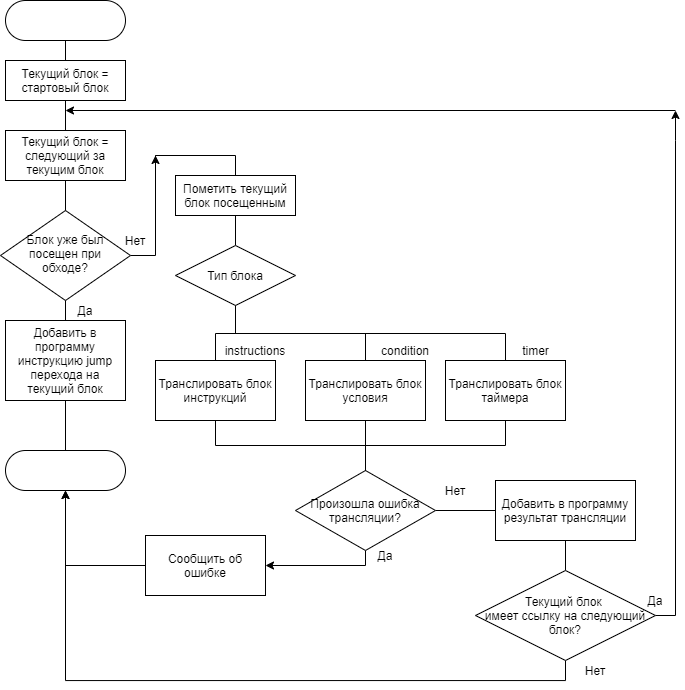

The diagram above was exported from draw.io. Its source (the exported page's mxGraphModel, read from the mxfile embedded in the PNG):
<mxGraphModel dx="1296" dy="665" grid="1" gridSize="10" guides="1" tooltips="1" connect="1" arrows="1" fold="1" page="1" pageScale="1" pageWidth="827" pageHeight="1169" math="0" shadow="0">
  <root>
    <mxCell id="WIyWlLk6GJQsqaUBKTNV-0" />
    <mxCell id="WIyWlLk6GJQsqaUBKTNV-1" parent="WIyWlLk6GJQsqaUBKTNV-0" />
    <mxCell id="anJhXBUAzRMVn5HyXCfS-1" style="edgeStyle=orthogonalEdgeStyle;rounded=0;orthogonalLoop=1;jettySize=auto;html=1;exitX=0.5;exitY=1;exitDx=0;exitDy=0;entryX=0.5;entryY=0;entryDx=0;entryDy=0;endArrow=none;endFill=0;" edge="1" parent="WIyWlLk6GJQsqaUBKTNV-1" source="WIyWlLk6GJQsqaUBKTNV-3" target="anJhXBUAzRMVn5HyXCfS-0">
      <mxGeometry relative="1" as="geometry" />
    </mxCell>
    <mxCell id="WIyWlLk6GJQsqaUBKTNV-3" value="" style="rounded=1;whiteSpace=wrap;html=1;fontSize=12;glass=0;strokeWidth=1;shadow=0;arcSize=50;" parent="WIyWlLk6GJQsqaUBKTNV-1" vertex="1">
      <mxGeometry x="40" y="20" width="120" height="40" as="geometry" />
    </mxCell>
    <mxCell id="anJhXBUAzRMVn5HyXCfS-9" value="" style="edgeStyle=orthogonalEdgeStyle;rounded=0;orthogonalLoop=1;jettySize=auto;html=1;endArrow=none;endFill=0;" edge="1" parent="WIyWlLk6GJQsqaUBKTNV-1" source="WIyWlLk6GJQsqaUBKTNV-6" target="anJhXBUAzRMVn5HyXCfS-8">
      <mxGeometry relative="1" as="geometry" />
    </mxCell>
    <mxCell id="anJhXBUAzRMVn5HyXCfS-16" style="edgeStyle=orthogonalEdgeStyle;rounded=0;orthogonalLoop=1;jettySize=auto;html=1;" edge="1" parent="WIyWlLk6GJQsqaUBKTNV-1" source="WIyWlLk6GJQsqaUBKTNV-6">
      <mxGeometry relative="1" as="geometry">
        <mxPoint x="190" y="175" as="targetPoint" />
        <Array as="points">
          <mxPoint x="190" y="275" />
          <mxPoint x="190" y="175" />
        </Array>
      </mxGeometry>
    </mxCell>
    <mxCell id="WIyWlLk6GJQsqaUBKTNV-6" value="Блок уже был посещен при обходе?" style="rhombus;whiteSpace=wrap;html=1;shadow=0;fontFamily=Helvetica;fontSize=12;align=center;strokeWidth=1;spacing=6;spacingTop=-4;" parent="WIyWlLk6GJQsqaUBKTNV-1" vertex="1">
      <mxGeometry x="35" y="230" width="130" height="90" as="geometry" />
    </mxCell>
    <mxCell id="anJhXBUAzRMVn5HyXCfS-4" value="" style="edgeStyle=orthogonalEdgeStyle;rounded=0;orthogonalLoop=1;jettySize=auto;html=1;endArrow=none;endFill=0;" edge="1" parent="WIyWlLk6GJQsqaUBKTNV-1" source="anJhXBUAzRMVn5HyXCfS-0" target="anJhXBUAzRMVn5HyXCfS-3">
      <mxGeometry relative="1" as="geometry" />
    </mxCell>
    <mxCell id="anJhXBUAzRMVn5HyXCfS-0" value="Текущий блок = стартовый блок" style="rounded=0;whiteSpace=wrap;html=1;" vertex="1" parent="WIyWlLk6GJQsqaUBKTNV-1">
      <mxGeometry x="40" y="80" width="120" height="40" as="geometry" />
    </mxCell>
    <mxCell id="anJhXBUAzRMVn5HyXCfS-5" value="" style="edgeStyle=orthogonalEdgeStyle;rounded=0;orthogonalLoop=1;jettySize=auto;html=1;endArrow=none;endFill=0;" edge="1" parent="WIyWlLk6GJQsqaUBKTNV-1" source="anJhXBUAzRMVn5HyXCfS-3" target="WIyWlLk6GJQsqaUBKTNV-6">
      <mxGeometry relative="1" as="geometry" />
    </mxCell>
    <mxCell id="anJhXBUAzRMVn5HyXCfS-3" value="Текущий блок = следующий за текущим блок" style="rounded=0;whiteSpace=wrap;html=1;" vertex="1" parent="WIyWlLk6GJQsqaUBKTNV-1">
      <mxGeometry x="40" y="150" width="120" height="50" as="geometry" />
    </mxCell>
    <mxCell id="anJhXBUAzRMVn5HyXCfS-13" value="" style="edgeStyle=orthogonalEdgeStyle;rounded=0;orthogonalLoop=1;jettySize=auto;html=1;endArrow=none;endFill=0;" edge="1" parent="WIyWlLk6GJQsqaUBKTNV-1" source="anJhXBUAzRMVn5HyXCfS-8" target="anJhXBUAzRMVn5HyXCfS-10">
      <mxGeometry relative="1" as="geometry" />
    </mxCell>
    <mxCell id="anJhXBUAzRMVn5HyXCfS-8" value="Добавить в программу инструкцию jump перехода на текущий блок" style="rounded=0;whiteSpace=wrap;html=1;" vertex="1" parent="WIyWlLk6GJQsqaUBKTNV-1">
      <mxGeometry x="40" y="340" width="120" height="80" as="geometry" />
    </mxCell>
    <mxCell id="anJhXBUAzRMVn5HyXCfS-10" value="" style="rounded=1;whiteSpace=wrap;html=1;fontSize=12;glass=0;strokeWidth=1;shadow=0;arcSize=50;" vertex="1" parent="WIyWlLk6GJQsqaUBKTNV-1">
      <mxGeometry x="40" y="470" width="120" height="40" as="geometry" />
    </mxCell>
    <mxCell id="anJhXBUAzRMVn5HyXCfS-14" value="Да" style="text;html=1;strokeColor=none;fillColor=none;align=center;verticalAlign=middle;whiteSpace=wrap;rounded=0;" vertex="1" parent="WIyWlLk6GJQsqaUBKTNV-1">
      <mxGeometry x="100" y="320" width="40" height="20" as="geometry" />
    </mxCell>
    <mxCell id="anJhXBUAzRMVn5HyXCfS-19" value="" style="edgeStyle=orthogonalEdgeStyle;rounded=0;orthogonalLoop=1;jettySize=auto;html=1;endArrow=none;endFill=0;" edge="1" parent="WIyWlLk6GJQsqaUBKTNV-1" source="anJhXBUAzRMVn5HyXCfS-15" target="anJhXBUAzRMVn5HyXCfS-18">
      <mxGeometry relative="1" as="geometry" />
    </mxCell>
    <mxCell id="anJhXBUAzRMVn5HyXCfS-54" style="edgeStyle=orthogonalEdgeStyle;rounded=0;orthogonalLoop=1;jettySize=auto;html=1;exitX=0.5;exitY=0;exitDx=0;exitDy=0;endArrow=none;endFill=0;" edge="1" parent="WIyWlLk6GJQsqaUBKTNV-1" source="anJhXBUAzRMVn5HyXCfS-15">
      <mxGeometry relative="1" as="geometry">
        <mxPoint x="190" y="175" as="targetPoint" />
      </mxGeometry>
    </mxCell>
    <mxCell id="anJhXBUAzRMVn5HyXCfS-15" value="Пометить текущий блок посещенным" style="rounded=0;whiteSpace=wrap;html=1;" vertex="1" parent="WIyWlLk6GJQsqaUBKTNV-1">
      <mxGeometry x="210" y="195" width="120" height="40" as="geometry" />
    </mxCell>
    <mxCell id="anJhXBUAzRMVn5HyXCfS-17" value="Нет" style="text;html=1;strokeColor=none;fillColor=none;align=center;verticalAlign=middle;whiteSpace=wrap;rounded=0;" vertex="1" parent="WIyWlLk6GJQsqaUBKTNV-1">
      <mxGeometry x="150" y="250" width="40" height="20" as="geometry" />
    </mxCell>
    <mxCell id="anJhXBUAzRMVn5HyXCfS-24" style="edgeStyle=orthogonalEdgeStyle;rounded=0;orthogonalLoop=1;jettySize=auto;html=1;exitX=0.5;exitY=1;exitDx=0;exitDy=0;entryX=0.5;entryY=0;entryDx=0;entryDy=0;endArrow=none;endFill=0;" edge="1" parent="WIyWlLk6GJQsqaUBKTNV-1" source="anJhXBUAzRMVn5HyXCfS-18" target="anJhXBUAzRMVn5HyXCfS-21">
      <mxGeometry relative="1" as="geometry">
        <Array as="points">
          <mxPoint x="270" y="353" />
          <mxPoint x="250" y="353" />
        </Array>
      </mxGeometry>
    </mxCell>
    <mxCell id="anJhXBUAzRMVn5HyXCfS-25" style="edgeStyle=orthogonalEdgeStyle;rounded=0;orthogonalLoop=1;jettySize=auto;html=1;exitX=0.5;exitY=1;exitDx=0;exitDy=0;endArrow=none;endFill=0;" edge="1" parent="WIyWlLk6GJQsqaUBKTNV-1" source="anJhXBUAzRMVn5HyXCfS-18" target="anJhXBUAzRMVn5HyXCfS-22">
      <mxGeometry relative="1" as="geometry">
        <Array as="points">
          <mxPoint x="270" y="353" />
          <mxPoint x="400" y="353" />
        </Array>
      </mxGeometry>
    </mxCell>
    <mxCell id="anJhXBUAzRMVn5HyXCfS-26" style="edgeStyle=orthogonalEdgeStyle;rounded=0;orthogonalLoop=1;jettySize=auto;html=1;exitX=0.5;exitY=1;exitDx=0;exitDy=0;endArrow=none;endFill=0;" edge="1" parent="WIyWlLk6GJQsqaUBKTNV-1" source="anJhXBUAzRMVn5HyXCfS-18" target="anJhXBUAzRMVn5HyXCfS-23">
      <mxGeometry relative="1" as="geometry">
        <Array as="points">
          <mxPoint x="270" y="353" />
          <mxPoint x="540" y="353" />
        </Array>
      </mxGeometry>
    </mxCell>
    <mxCell id="anJhXBUAzRMVn5HyXCfS-18" value="Тип блока" style="rhombus;whiteSpace=wrap;html=1;" vertex="1" parent="WIyWlLk6GJQsqaUBKTNV-1">
      <mxGeometry x="210" y="265" width="120" height="60" as="geometry" />
    </mxCell>
    <mxCell id="anJhXBUAzRMVn5HyXCfS-38" style="edgeStyle=orthogonalEdgeStyle;rounded=0;orthogonalLoop=1;jettySize=auto;html=1;entryX=0;entryY=0.5;entryDx=0;entryDy=0;endArrow=none;endFill=0;" edge="1" parent="WIyWlLk6GJQsqaUBKTNV-1" source="anJhXBUAzRMVn5HyXCfS-20" target="anJhXBUAzRMVn5HyXCfS-37">
      <mxGeometry relative="1" as="geometry" />
    </mxCell>
    <mxCell id="anJhXBUAzRMVn5HyXCfS-46" style="edgeStyle=orthogonalEdgeStyle;rounded=0;orthogonalLoop=1;jettySize=auto;html=1;entryX=1;entryY=0.5;entryDx=0;entryDy=0;" edge="1" parent="WIyWlLk6GJQsqaUBKTNV-1" source="anJhXBUAzRMVn5HyXCfS-20" target="anJhXBUAzRMVn5HyXCfS-45">
      <mxGeometry relative="1" as="geometry">
        <Array as="points">
          <mxPoint x="400" y="585" />
        </Array>
      </mxGeometry>
    </mxCell>
    <mxCell id="anJhXBUAzRMVn5HyXCfS-20" value="Произошла ошибка трансляции?" style="rhombus;whiteSpace=wrap;html=1;" vertex="1" parent="WIyWlLk6GJQsqaUBKTNV-1">
      <mxGeometry x="330" y="490" width="140" height="80" as="geometry" />
    </mxCell>
    <mxCell id="anJhXBUAzRMVn5HyXCfS-31" style="edgeStyle=orthogonalEdgeStyle;rounded=0;orthogonalLoop=1;jettySize=auto;html=1;exitX=0.5;exitY=1;exitDx=0;exitDy=0;endArrow=none;endFill=0;" edge="1" parent="WIyWlLk6GJQsqaUBKTNV-1" source="anJhXBUAzRMVn5HyXCfS-21" target="anJhXBUAzRMVn5HyXCfS-20">
      <mxGeometry relative="1" as="geometry" />
    </mxCell>
    <mxCell id="anJhXBUAzRMVn5HyXCfS-21" value="Транслировать блок инструкций" style="rounded=0;whiteSpace=wrap;html=1;" vertex="1" parent="WIyWlLk6GJQsqaUBKTNV-1">
      <mxGeometry x="190" y="380" width="120" height="60" as="geometry" />
    </mxCell>
    <mxCell id="anJhXBUAzRMVn5HyXCfS-33" style="edgeStyle=orthogonalEdgeStyle;rounded=0;orthogonalLoop=1;jettySize=auto;html=1;exitX=0.5;exitY=1;exitDx=0;exitDy=0;entryX=0.5;entryY=0;entryDx=0;entryDy=0;endArrow=none;endFill=0;" edge="1" parent="WIyWlLk6GJQsqaUBKTNV-1" source="anJhXBUAzRMVn5HyXCfS-22" target="anJhXBUAzRMVn5HyXCfS-20">
      <mxGeometry relative="1" as="geometry" />
    </mxCell>
    <mxCell id="anJhXBUAzRMVn5HyXCfS-22" value="Транслировать блок условия" style="rounded=0;whiteSpace=wrap;html=1;" vertex="1" parent="WIyWlLk6GJQsqaUBKTNV-1">
      <mxGeometry x="340" y="380" width="120" height="60" as="geometry" />
    </mxCell>
    <mxCell id="anJhXBUAzRMVn5HyXCfS-32" style="edgeStyle=orthogonalEdgeStyle;rounded=0;orthogonalLoop=1;jettySize=auto;html=1;exitX=0.5;exitY=1;exitDx=0;exitDy=0;endArrow=none;endFill=0;" edge="1" parent="WIyWlLk6GJQsqaUBKTNV-1" source="anJhXBUAzRMVn5HyXCfS-23">
      <mxGeometry relative="1" as="geometry">
        <mxPoint x="400" y="490" as="targetPoint" />
      </mxGeometry>
    </mxCell>
    <mxCell id="anJhXBUAzRMVn5HyXCfS-23" value="Транслировать блок таймера" style="rounded=0;whiteSpace=wrap;html=1;" vertex="1" parent="WIyWlLk6GJQsqaUBKTNV-1">
      <mxGeometry x="480" y="380" width="120" height="60" as="geometry" />
    </mxCell>
    <mxCell id="anJhXBUAzRMVn5HyXCfS-27" value="instructions" style="text;html=1;strokeColor=none;fillColor=none;align=center;verticalAlign=middle;whiteSpace=wrap;rounded=0;" vertex="1" parent="WIyWlLk6GJQsqaUBKTNV-1">
      <mxGeometry x="270" y="360" width="40" height="20" as="geometry" />
    </mxCell>
    <mxCell id="anJhXBUAzRMVn5HyXCfS-28" value="condition" style="text;html=1;strokeColor=none;fillColor=none;align=center;verticalAlign=middle;whiteSpace=wrap;rounded=0;" vertex="1" parent="WIyWlLk6GJQsqaUBKTNV-1">
      <mxGeometry x="420" y="360" width="40" height="20" as="geometry" />
    </mxCell>
    <mxCell id="anJhXBUAzRMVn5HyXCfS-30" value="timer" style="text;html=1;align=center;verticalAlign=middle;resizable=0;points=[];autosize=1;" vertex="1" parent="WIyWlLk6GJQsqaUBKTNV-1">
      <mxGeometry x="550" y="360" width="40" height="20" as="geometry" />
    </mxCell>
    <mxCell id="anJhXBUAzRMVn5HyXCfS-35" value="Да" style="text;html=1;strokeColor=none;fillColor=none;align=center;verticalAlign=middle;whiteSpace=wrap;rounded=0;" vertex="1" parent="WIyWlLk6GJQsqaUBKTNV-1">
      <mxGeometry x="400" y="565" width="40" height="20" as="geometry" />
    </mxCell>
    <mxCell id="anJhXBUAzRMVn5HyXCfS-36" value="Нет" style="text;html=1;strokeColor=none;fillColor=none;align=center;verticalAlign=middle;whiteSpace=wrap;rounded=0;" vertex="1" parent="WIyWlLk6GJQsqaUBKTNV-1">
      <mxGeometry x="470" y="500" width="40" height="20" as="geometry" />
    </mxCell>
    <mxCell id="anJhXBUAzRMVn5HyXCfS-40" value="" style="edgeStyle=orthogonalEdgeStyle;rounded=0;orthogonalLoop=1;jettySize=auto;html=1;endArrow=none;endFill=0;" edge="1" parent="WIyWlLk6GJQsqaUBKTNV-1" source="anJhXBUAzRMVn5HyXCfS-37" target="anJhXBUAzRMVn5HyXCfS-39">
      <mxGeometry relative="1" as="geometry" />
    </mxCell>
    <mxCell id="anJhXBUAzRMVn5HyXCfS-37" value="Добавить в программу результат трансляции" style="rounded=0;whiteSpace=wrap;html=1;" vertex="1" parent="WIyWlLk6GJQsqaUBKTNV-1">
      <mxGeometry x="530" y="500" width="140" height="60" as="geometry" />
    </mxCell>
    <mxCell id="anJhXBUAzRMVn5HyXCfS-41" style="edgeStyle=orthogonalEdgeStyle;rounded=0;orthogonalLoop=1;jettySize=auto;html=1;" edge="1" parent="WIyWlLk6GJQsqaUBKTNV-1" source="anJhXBUAzRMVn5HyXCfS-39">
      <mxGeometry relative="1" as="geometry">
        <mxPoint x="100" y="510" as="targetPoint" />
        <Array as="points">
          <mxPoint x="600" y="700" />
          <mxPoint x="100" y="700" />
        </Array>
      </mxGeometry>
    </mxCell>
    <mxCell id="anJhXBUAzRMVn5HyXCfS-43" style="edgeStyle=orthogonalEdgeStyle;rounded=0;orthogonalLoop=1;jettySize=auto;html=1;exitX=1;exitY=0.5;exitDx=0;exitDy=0;" edge="1" parent="WIyWlLk6GJQsqaUBKTNV-1" source="anJhXBUAzRMVn5HyXCfS-39">
      <mxGeometry relative="1" as="geometry">
        <mxPoint x="710" y="130" as="targetPoint" />
        <Array as="points">
          <mxPoint x="710" y="635" />
          <mxPoint x="710" y="160" />
        </Array>
      </mxGeometry>
    </mxCell>
    <mxCell id="anJhXBUAzRMVn5HyXCfS-39" value="Текущий блок &lt;br&gt;имеет ссылку на следующий блок?" style="rhombus;whiteSpace=wrap;html=1;" vertex="1" parent="WIyWlLk6GJQsqaUBKTNV-1">
      <mxGeometry x="510" y="590" width="180" height="90" as="geometry" />
    </mxCell>
    <mxCell id="anJhXBUAzRMVn5HyXCfS-42" value="Нет" style="text;html=1;strokeColor=none;fillColor=none;align=center;verticalAlign=middle;whiteSpace=wrap;rounded=0;" vertex="1" parent="WIyWlLk6GJQsqaUBKTNV-1">
      <mxGeometry x="610" y="680" width="40" height="20" as="geometry" />
    </mxCell>
    <mxCell id="anJhXBUAzRMVn5HyXCfS-44" value="Да" style="text;html=1;strokeColor=none;fillColor=none;align=center;verticalAlign=middle;whiteSpace=wrap;rounded=0;" vertex="1" parent="WIyWlLk6GJQsqaUBKTNV-1">
      <mxGeometry x="670" y="610" width="40" height="20" as="geometry" />
    </mxCell>
    <mxCell id="anJhXBUAzRMVn5HyXCfS-47" style="edgeStyle=orthogonalEdgeStyle;rounded=0;orthogonalLoop=1;jettySize=auto;html=1;exitX=0;exitY=0.5;exitDx=0;exitDy=0;" edge="1" parent="WIyWlLk6GJQsqaUBKTNV-1" source="anJhXBUAzRMVn5HyXCfS-45">
      <mxGeometry relative="1" as="geometry">
        <mxPoint x="100" y="510" as="targetPoint" />
      </mxGeometry>
    </mxCell>
    <mxCell id="anJhXBUAzRMVn5HyXCfS-45" value="Сообщить об ошибке" style="rounded=0;whiteSpace=wrap;html=1;" vertex="1" parent="WIyWlLk6GJQsqaUBKTNV-1">
      <mxGeometry x="180" y="555" width="120" height="60" as="geometry" />
    </mxCell>
    <mxCell id="anJhXBUAzRMVn5HyXCfS-51" value="" style="endArrow=classic;html=1;" edge="1" parent="WIyWlLk6GJQsqaUBKTNV-1">
      <mxGeometry width="50" height="50" relative="1" as="geometry">
        <mxPoint x="710" y="130" as="sourcePoint" />
        <mxPoint x="100" y="130" as="targetPoint" />
      </mxGeometry>
    </mxCell>
  </root>
</mxGraphModel>